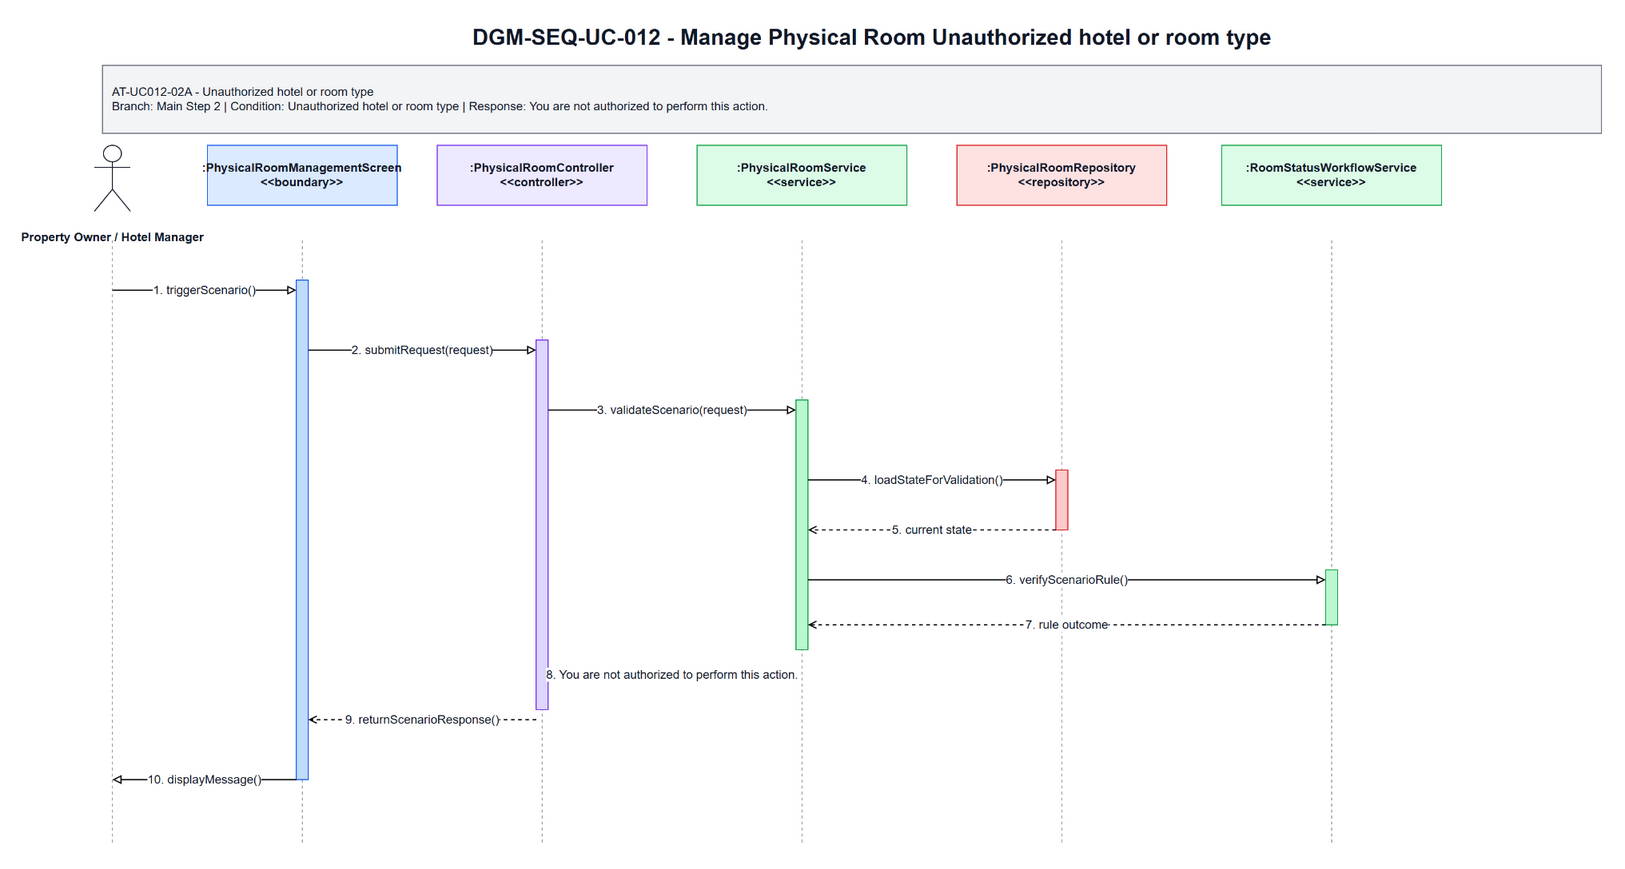

The diagram above was exported from draw.io. Its source (the exported page's mxGraphModel, read from the mxfile embedded in the PNG):
<mxGraphModel dx="1700" dy="920" grid="1" gridSize="10" guides="1" tooltips="1" connect="1" arrows="1" fold="1" page="1" pageScale="1" pageWidth="1700" pageHeight="920" math="0" shadow="0">
  <root>
    <mxCell id="0" />
    <mxCell id="1" parent="0" />
    <mxCell id="title" parent="1" value="DGM-SEQ-UC-012 - Manage Physical Room Unauthorized hotel or room type" style="text;html=1;strokeColor=none;fillColor=none;align=center;verticalAlign=middle;fontStyle=1;fontSize=22;fontColor=#111827" vertex="1">
      <mxGeometry x="350" y="25" width="1000" height="34" as="geometry" />
    </mxCell>
    <mxCell id="scenario-band" parent="1" value="AT-UC012-02A - Unauthorized hotel or room type&lt;br&gt;Branch: Main Step 2 | Condition: Unauthorized hotel or room type | Response: You are not authorized to perform this action." style="rounded=0;whiteSpace=wrap;html=1;fillColor=#F3F4F6;strokeColor=#6B7280;fontSize=12;fontColor=#111827;align=left;spacing=10" vertex="1">
      <mxGeometry x="80" y="70" width="1500" height="68" as="geometry" />
    </mxCell>
    <mxCell id="actor-icon" parent="1" value="" style="shape=umlActor;verticalLabelPosition=bottom;verticalAlign=top;html=1;outlineConnect=0;strokeColor=#111827" vertex="1">
      <mxGeometry x="72" y="150" width="36" height="66" as="geometry" />
    </mxCell>
    <mxCell id="actor-label" parent="1" value="Property Owner / Hotel Manager" style="text;html=1;strokeColor=none;fillColor=none;align=center;verticalAlign=middle;fontStyle=1;fontSize=12;fontColor=#111827" vertex="1">
      <mxGeometry x="20" y="224" width="140" height="36" as="geometry" />
    </mxCell>
    <mxCell id="h0" parent="1" value=":PhysicalRoomManagementScreen&lt;br&gt;&amp;lt;&amp;lt;boundary&amp;gt;&amp;gt;" style="rounded=0;whiteSpace=wrap;html=1;fillColor=#DBEAFE;strokeColor=#2563EB;fontSize=12;fontStyle=1;fontColor=#111827" vertex="1">
      <mxGeometry x="185" y="150" width="190" height="60" as="geometry" />
    </mxCell>
    <mxCell id="h1" parent="1" value=":PhysicalRoomController&lt;br&gt;&amp;lt;&amp;lt;controller&amp;gt;&amp;gt;" style="rounded=0;whiteSpace=wrap;html=1;fillColor=#EDE9FE;strokeColor=#7C3AED;fontSize=12;fontStyle=1;fontColor=#111827" vertex="1">
      <mxGeometry x="415" y="150" width="210" height="60" as="geometry" />
    </mxCell>
    <mxCell id="h2" parent="1" value=":PhysicalRoomService&lt;br&gt;&amp;lt;&amp;lt;service&amp;gt;&amp;gt;" style="rounded=0;whiteSpace=wrap;html=1;fillColor=#DCFCE7;strokeColor=#16A34A;fontSize=12;fontStyle=1;fontColor=#111827" vertex="1">
      <mxGeometry x="675" y="150" width="210" height="60" as="geometry" />
    </mxCell>
    <mxCell id="h3" parent="1" value=":PhysicalRoomRepository&lt;br&gt;&amp;lt;&amp;lt;repository&amp;gt;&amp;gt;" style="rounded=0;whiteSpace=wrap;html=1;fillColor=#FEE2E2;strokeColor=#DC2626;fontSize=12;fontStyle=1;fontColor=#111827" vertex="1">
      <mxGeometry x="935" y="150" width="210" height="60" as="geometry" />
    </mxCell>
    <mxCell id="h4" parent="1" value=":RoomStatusWorkflowService&lt;br&gt;&amp;lt;&amp;lt;service&amp;gt;&amp;gt;" style="rounded=0;whiteSpace=wrap;html=1;fillColor=#DCFCE7;strokeColor=#16A34A;fontSize=12;fontStyle=1;fontColor=#111827" vertex="1">
      <mxGeometry x="1200" y="150" width="220" height="60" as="geometry" />
    </mxCell>
    <mxCell id="l-actor" parent="1" style="endArrow=none;html=1;dashed=1;strokeColor=#9CA3AF" edge="1">
      <mxGeometry relative="1" as="geometry">
        <mxPoint x="90" y="245" as="sourcePoint" />
        <mxPoint x="90" y="850" as="targetPoint" />
      </mxGeometry>
    </mxCell>
    <mxCell id="l0" parent="1" style="endArrow=none;html=1;dashed=1;strokeColor=#9CA3AF" edge="1">
      <mxGeometry relative="1" as="geometry">
        <mxPoint x="280" y="245" as="sourcePoint" />
        <mxPoint x="280" y="850" as="targetPoint" />
      </mxGeometry>
    </mxCell>
    <mxCell id="l1" parent="1" style="endArrow=none;html=1;dashed=1;strokeColor=#9CA3AF" edge="1">
      <mxGeometry relative="1" as="geometry">
        <mxPoint x="520" y="245" as="sourcePoint" />
        <mxPoint x="520" y="850" as="targetPoint" />
      </mxGeometry>
    </mxCell>
    <mxCell id="l2" parent="1" style="endArrow=none;html=1;dashed=1;strokeColor=#9CA3AF" edge="1">
      <mxGeometry relative="1" as="geometry">
        <mxPoint x="780" y="245" as="sourcePoint" />
        <mxPoint x="780" y="850" as="targetPoint" />
      </mxGeometry>
    </mxCell>
    <mxCell id="l3" parent="1" style="endArrow=none;html=1;dashed=1;strokeColor=#9CA3AF" edge="1">
      <mxGeometry relative="1" as="geometry">
        <mxPoint x="1040" y="245" as="sourcePoint" />
        <mxPoint x="1040" y="850" as="targetPoint" />
      </mxGeometry>
    </mxCell>
    <mxCell id="l4" parent="1" style="endArrow=none;html=1;dashed=1;strokeColor=#9CA3AF" edge="1">
      <mxGeometry relative="1" as="geometry">
        <mxPoint x="1310" y="245" as="sourcePoint" />
        <mxPoint x="1310" y="850" as="targetPoint" />
      </mxGeometry>
    </mxCell>
    <mxCell id="a-boundary" parent="1" value="" style="rounded=0;whiteSpace=wrap;html=1;fillColor=#BFDBFE;strokeColor=#2563EB" vertex="1">
      <mxGeometry x="274" y="285" width="12" height="500" as="geometry" />
    </mxCell>
    <mxCell id="a-controller" parent="1" value="" style="rounded=0;whiteSpace=wrap;html=1;fillColor=#DDD6FE;strokeColor=#7C3AED" vertex="1">
      <mxGeometry x="514" y="345" width="12" height="370" as="geometry" />
    </mxCell>
    <mxCell id="a-service" parent="1" value="" style="rounded=0;whiteSpace=wrap;html=1;fillColor=#BBF7D0;strokeColor=#16A34A" vertex="1">
      <mxGeometry x="774" y="405" width="12" height="250" as="geometry" />
    </mxCell>
    <mxCell id="a-repo" parent="1" value="" style="rounded=0;whiteSpace=wrap;html=1;fillColor=#FECACA;strokeColor=#DC2626" vertex="1">
      <mxGeometry x="1034" y="475" width="12" height="60" as="geometry" />
    </mxCell>
    <mxCell id="a-support" parent="1" value="" style="rounded=0;whiteSpace=wrap;html=1;fillColor=#BBF7D0;strokeColor=#16A34A" vertex="1">
      <mxGeometry x="1304" y="575" width="12" height="55" as="geometry" />
    </mxCell>
    <mxCell id="m1" parent="1" value="1. triggerScenario()" style="endArrow=block;endFill=0;html=1;rounded=0;strokeWidth=1.2;fontSize=12;fontColor=#111827;labelBackgroundColor=#FFFFFF" edge="1">
      <mxGeometry relative="1" as="geometry">
        <mxPoint x="90" y="295" as="sourcePoint" />
        <mxPoint x="274" y="295" as="targetPoint" />
      </mxGeometry>
    </mxCell>
    <mxCell id="m2" parent="1" value="2. submitRequest(request)" style="endArrow=block;endFill=0;html=1;rounded=0;strokeWidth=1.2;fontSize=12;fontColor=#111827;labelBackgroundColor=#FFFFFF" edge="1">
      <mxGeometry relative="1" as="geometry">
        <mxPoint x="286" y="355" as="sourcePoint" />
        <mxPoint x="514" y="355" as="targetPoint" />
      </mxGeometry>
    </mxCell>
    <mxCell id="m3" parent="1" value="3. validateScenario(request)" style="endArrow=block;endFill=0;html=1;rounded=0;strokeWidth=1.2;fontSize=12;fontColor=#111827;labelBackgroundColor=#FFFFFF" edge="1">
      <mxGeometry relative="1" as="geometry">
        <mxPoint x="526" y="415" as="sourcePoint" />
        <mxPoint x="774" y="415" as="targetPoint" />
      </mxGeometry>
    </mxCell>
    <mxCell id="m4" parent="1" value="4. loadStateForValidation()" style="endArrow=block;endFill=0;html=1;rounded=0;strokeWidth=1.2;fontSize=12;fontColor=#111827;labelBackgroundColor=#FFFFFF" edge="1">
      <mxGeometry relative="1" as="geometry">
        <mxPoint x="786" y="485" as="sourcePoint" />
        <mxPoint x="1034" y="485" as="targetPoint" />
      </mxGeometry>
    </mxCell>
    <mxCell id="m5" parent="1" value="5. current state" style="endArrow=open;endFill=0;dashed=1;html=1;rounded=0;strokeWidth=1.2;fontSize=12;fontColor=#111827;labelBackgroundColor=#FFFFFF" edge="1">
      <mxGeometry relative="1" as="geometry">
        <mxPoint x="1034" y="535" as="sourcePoint" />
        <mxPoint x="786" y="535" as="targetPoint" />
      </mxGeometry>
    </mxCell>
    <mxCell id="m6" parent="1" value="6. verifyScenarioRule()" style="endArrow=block;endFill=0;html=1;rounded=0;strokeWidth=1.2;fontSize=12;fontColor=#111827;labelBackgroundColor=#FFFFFF" edge="1">
      <mxGeometry relative="1" as="geometry">
        <mxPoint x="786" y="585" as="sourcePoint" />
        <mxPoint x="1304" y="585" as="targetPoint" />
      </mxGeometry>
    </mxCell>
    <mxCell id="m7" parent="1" value="7. rule outcome" style="endArrow=open;endFill=0;dashed=1;html=1;rounded=0;strokeWidth=1.2;fontSize=12;fontColor=#111827;labelBackgroundColor=#FFFFFF" edge="1">
      <mxGeometry relative="1" as="geometry">
        <mxPoint x="1304" y="630" as="sourcePoint" />
        <mxPoint x="786" y="630" as="targetPoint" />
      </mxGeometry>
    </mxCell>
    <mxCell id="m8" parent="1" value="8. You are not authorized to perform this action." style="endArrow=open;endFill=0;dashed=1;html=1;rounded=0;strokeWidth=1.2;fontSize=12;fontColor=#111827;labelBackgroundColor=#FFFFFF" edge="1">
      <mxGeometry relative="1" as="geometry">
        <mxPoint x="774" y="680" as="sourcePoint" />
        <mxPoint x="526" y="680" as="targetPoint" />
      </mxGeometry>
    </mxCell>
    <mxCell id="m9" parent="1" value="9. returnScenarioResponse()" style="endArrow=open;endFill=0;dashed=1;html=1;rounded=0;strokeWidth=1.2;fontSize=12;fontColor=#111827;labelBackgroundColor=#FFFFFF" edge="1">
      <mxGeometry relative="1" as="geometry">
        <mxPoint x="514" y="725" as="sourcePoint" />
        <mxPoint x="286" y="725" as="targetPoint" />
      </mxGeometry>
    </mxCell>
    <mxCell id="m10" parent="1" value="10. displayMessage()" style="endArrow=block;endFill=0;html=1;rounded=0;strokeWidth=1.2;fontSize=12;fontColor=#111827;labelBackgroundColor=#FFFFFF" edge="1">
      <mxGeometry relative="1" as="geometry">
        <mxPoint x="274" y="785" as="sourcePoint" />
        <mxPoint x="90" y="785" as="targetPoint" />
      </mxGeometry>
    </mxCell>
  </root>
</mxGraphModel>